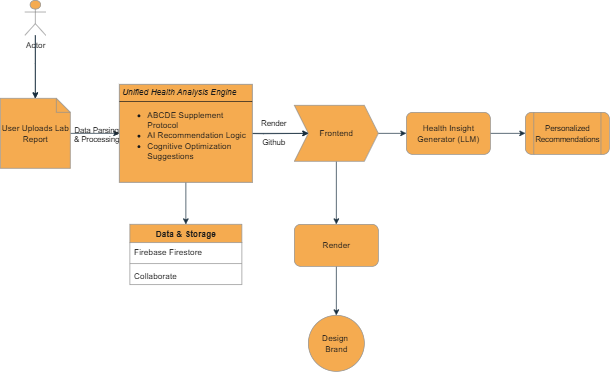

The diagram above was exported from draw.io. Its source (the exported page's mxGraphModel, read from the mxfile embedded in the PNG):
<mxGraphModel dx="926" dy="987" grid="1" gridSize="10" guides="1" tooltips="1" connect="1" arrows="1" fold="1" page="1" pageScale="1" pageWidth="850" pageHeight="1100" background="#ffffff" math="0" shadow="0" adaptiveColors="simple">
  <root>
    <mxCell id="0" />
    <mxCell id="1" parent="0" />
    <mxCell id="D7-jiqkMNZ0w3MjkHe7Q-10" value="" style="edgeStyle=orthogonalEdgeStyle;rounded=0;orthogonalLoop=1;jettySize=auto;html=1;entryX=0;entryY=0.5;entryDx=0;entryDy=0;labelBackgroundColor=none;strokeColor=#182E3E;fontColor=default;" edge="1" parent="1" source="D7-jiqkMNZ0w3MjkHe7Q-7" target="D7-jiqkMNZ0w3MjkHe7Q-29">
      <mxGeometry relative="1" as="geometry">
        <mxPoint x="240" y="270" as="targetPoint" />
      </mxGeometry>
    </mxCell>
    <mxCell id="D7-jiqkMNZ0w3MjkHe7Q-28" value="Data Parsing&lt;div&gt;&amp;amp; Processing&lt;/div&gt;" style="edgeLabel;html=1;align=center;verticalAlign=middle;resizable=0;points=[];labelBackgroundColor=none;fontColor=#1A1A1A;" vertex="1" connectable="0" parent="D7-jiqkMNZ0w3MjkHe7Q-10">
      <mxGeometry x="0.0292" y="-1" relative="1" as="geometry">
        <mxPoint as="offset" />
      </mxGeometry>
    </mxCell>
    <mxCell id="D7-jiqkMNZ0w3MjkHe7Q-7" value="User Uploads Lab Report" style="shape=note;size=20;whiteSpace=wrap;html=1;labelBackgroundColor=none;fillColor=#F5AB50;strokeColor=#909090;fontColor=#1A1A1A;" vertex="1" parent="1">
      <mxGeometry x="30" y="220" width="100" height="100" as="geometry" />
    </mxCell>
    <mxCell id="D7-jiqkMNZ0w3MjkHe7Q-39" value="" style="edgeStyle=orthogonalEdgeStyle;rounded=0;orthogonalLoop=1;jettySize=auto;html=1;labelBackgroundColor=none;strokeColor=#182E3E;fontColor=default;" edge="1" parent="1" source="D7-jiqkMNZ0w3MjkHe7Q-8" target="D7-jiqkMNZ0w3MjkHe7Q-7">
      <mxGeometry relative="1" as="geometry" />
    </mxCell>
    <mxCell id="D7-jiqkMNZ0w3MjkHe7Q-41" value="" style="edgeStyle=orthogonalEdgeStyle;rounded=0;orthogonalLoop=1;jettySize=auto;html=1;labelBackgroundColor=none;strokeColor=#182E3E;fontColor=default;" edge="1" parent="1" source="D7-jiqkMNZ0w3MjkHe7Q-8" target="D7-jiqkMNZ0w3MjkHe7Q-7">
      <mxGeometry relative="1" as="geometry">
        <Array as="points">
          <mxPoint x="80" y="170" />
          <mxPoint x="80" y="170" />
        </Array>
      </mxGeometry>
    </mxCell>
    <mxCell id="D7-jiqkMNZ0w3MjkHe7Q-8" value="Actor" style="shape=umlActor;verticalLabelPosition=bottom;verticalAlign=top;html=1;labelBackgroundColor=none;fillColor=#F5AB50;strokeColor=#909090;fontColor=#1A1A1A;" vertex="1" parent="1">
      <mxGeometry x="65" y="80" width="30" height="50" as="geometry" />
    </mxCell>
    <mxCell id="D7-jiqkMNZ0w3MjkHe7Q-14" value="" style="edgeStyle=orthogonalEdgeStyle;rounded=0;orthogonalLoop=1;jettySize=auto;html=1;labelBackgroundColor=none;strokeColor=#182E3E;fontColor=default;" edge="1" parent="1" target="D7-jiqkMNZ0w3MjkHe7Q-13">
      <mxGeometry relative="1" as="geometry">
        <mxPoint x="360" y="270" as="sourcePoint" />
      </mxGeometry>
    </mxCell>
    <mxCell id="D7-jiqkMNZ0w3MjkHe7Q-16" value="" style="edgeStyle=orthogonalEdgeStyle;rounded=0;orthogonalLoop=1;jettySize=auto;html=1;labelBackgroundColor=none;strokeColor=#182E3E;fontColor=default;" edge="1" parent="1" source="D7-jiqkMNZ0w3MjkHe7Q-13" target="D7-jiqkMNZ0w3MjkHe7Q-15">
      <mxGeometry relative="1" as="geometry" />
    </mxCell>
    <mxCell id="D7-jiqkMNZ0w3MjkHe7Q-34" value="" style="edgeStyle=orthogonalEdgeStyle;rounded=0;orthogonalLoop=1;jettySize=auto;html=1;labelBackgroundColor=none;strokeColor=#182E3E;fontColor=default;" edge="1" parent="1" source="D7-jiqkMNZ0w3MjkHe7Q-13" target="D7-jiqkMNZ0w3MjkHe7Q-33">
      <mxGeometry relative="1" as="geometry" />
    </mxCell>
    <mxCell id="D7-jiqkMNZ0w3MjkHe7Q-13" value="Frontend" style="shape=step;perimeter=stepPerimeter;whiteSpace=wrap;html=1;fixedSize=1;labelBackgroundColor=none;fillColor=#F5AB50;strokeColor=#909090;fontColor=#1A1A1A;" vertex="1" parent="1">
      <mxGeometry x="450" y="230" width="120" height="80" as="geometry" />
    </mxCell>
    <mxCell id="D7-jiqkMNZ0w3MjkHe7Q-18" value="" style="edgeStyle=orthogonalEdgeStyle;rounded=0;orthogonalLoop=1;jettySize=auto;html=1;labelBackgroundColor=none;strokeColor=#182E3E;fontColor=default;" edge="1" parent="1" source="D7-jiqkMNZ0w3MjkHe7Q-15" target="D7-jiqkMNZ0w3MjkHe7Q-17">
      <mxGeometry relative="1" as="geometry" />
    </mxCell>
    <mxCell id="D7-jiqkMNZ0w3MjkHe7Q-15" value="Health Insight Generator (LLM)" style="rounded=1;whiteSpace=wrap;html=1;labelBackgroundColor=none;fillColor=#F5AB50;strokeColor=#909090;fontColor=#1A1A1A;" vertex="1" parent="1">
      <mxGeometry x="610" y="240" width="120" height="60" as="geometry" />
    </mxCell>
    <mxCell id="D7-jiqkMNZ0w3MjkHe7Q-17" value="&lt;font style=&quot;font-size: 11px;&quot;&gt;Personalized Recommendations&lt;/font&gt;" style="shape=process;whiteSpace=wrap;html=1;backgroundOutline=1;rounded=1;labelBackgroundColor=none;fillColor=#F5AB50;strokeColor=#909090;fontColor=#1A1A1A;" vertex="1" parent="1">
      <mxGeometry x="780" y="240" width="120" height="60" as="geometry" />
    </mxCell>
    <mxCell id="D7-jiqkMNZ0w3MjkHe7Q-21" value="Data &amp;amp; Storage" style="swimlane;fontStyle=1;align=center;verticalAlign=top;childLayout=stackLayout;horizontal=1;startSize=26;horizontalStack=0;resizeParent=1;resizeParentMax=0;resizeLast=0;collapsible=1;marginBottom=0;whiteSpace=wrap;html=1;labelBackgroundColor=none;fillColor=#F5AB50;strokeColor=#909090;fontColor=#1A1A1A;" vertex="1" parent="1">
      <mxGeometry x="215" y="400" width="160" height="86" as="geometry" />
    </mxCell>
    <mxCell id="D7-jiqkMNZ0w3MjkHe7Q-22" value="Firebase Firestore" style="text;strokeColor=none;fillColor=none;align=left;verticalAlign=top;spacingLeft=4;spacingRight=4;overflow=hidden;rotatable=0;points=[[0,0.5],[1,0.5]];portConstraint=eastwest;whiteSpace=wrap;html=1;labelBackgroundColor=none;fontColor=#1A1A1A;" vertex="1" parent="D7-jiqkMNZ0w3MjkHe7Q-21">
      <mxGeometry y="26" width="160" height="26" as="geometry" />
    </mxCell>
    <mxCell id="D7-jiqkMNZ0w3MjkHe7Q-23" value="" style="line;strokeWidth=1;fillColor=none;align=left;verticalAlign=middle;spacingTop=-1;spacingLeft=3;spacingRight=3;rotatable=0;labelPosition=right;points=[];portConstraint=eastwest;strokeColor=#909090;labelBackgroundColor=none;fontColor=#1A1A1A;" vertex="1" parent="D7-jiqkMNZ0w3MjkHe7Q-21">
      <mxGeometry y="52" width="160" height="8" as="geometry" />
    </mxCell>
    <mxCell id="D7-jiqkMNZ0w3MjkHe7Q-24" value="Collaborate" style="text;strokeColor=none;fillColor=none;align=left;verticalAlign=top;spacingLeft=4;spacingRight=4;overflow=hidden;rotatable=0;points=[[0,0.5],[1,0.5]];portConstraint=eastwest;whiteSpace=wrap;html=1;labelBackgroundColor=none;fontColor=#1A1A1A;" vertex="1" parent="D7-jiqkMNZ0w3MjkHe7Q-21">
      <mxGeometry y="60" width="160" height="26" as="geometry" />
    </mxCell>
    <mxCell id="D7-jiqkMNZ0w3MjkHe7Q-30" value="" style="edgeStyle=orthogonalEdgeStyle;rounded=0;orthogonalLoop=1;jettySize=auto;html=1;exitX=1;exitY=0.5;exitDx=0;exitDy=0;labelBackgroundColor=none;strokeColor=#182E3E;fontColor=default;" edge="1" parent="1" source="D7-jiqkMNZ0w3MjkHe7Q-29" target="D7-jiqkMNZ0w3MjkHe7Q-13">
      <mxGeometry relative="1" as="geometry" />
    </mxCell>
    <mxCell id="D7-jiqkMNZ0w3MjkHe7Q-31" value="Render&lt;div&gt;&lt;br&gt;Github&lt;/div&gt;" style="edgeLabel;html=1;align=center;verticalAlign=middle;resizable=0;points=[];labelBackgroundColor=none;fontColor=#1A1A1A;" vertex="1" connectable="0" parent="D7-jiqkMNZ0w3MjkHe7Q-30">
      <mxGeometry x="-0.2681" y="2" relative="1" as="geometry">
        <mxPoint as="offset" />
      </mxGeometry>
    </mxCell>
    <mxCell id="D7-jiqkMNZ0w3MjkHe7Q-32" style="edgeStyle=orthogonalEdgeStyle;rounded=0;orthogonalLoop=1;jettySize=auto;html=1;entryX=0.5;entryY=0;entryDx=0;entryDy=0;labelBackgroundColor=none;strokeColor=#182E3E;fontColor=default;" edge="1" parent="1" source="D7-jiqkMNZ0w3MjkHe7Q-29" target="D7-jiqkMNZ0w3MjkHe7Q-21">
      <mxGeometry relative="1" as="geometry" />
    </mxCell>
    <mxCell id="D7-jiqkMNZ0w3MjkHe7Q-29" value="&lt;p style=&quot;margin:0px;margin-top:4px;text-align:center;&quot;&gt;&lt;/p&gt;&lt;p style=&quot;margin:0px;margin-left:4px;&quot;&gt;&lt;i&gt;Unified Health Analysis Engine&lt;/i&gt;&lt;/p&gt;&lt;hr size=&quot;1&quot; style=&quot;border-style:solid;&quot;&gt;&lt;p style=&quot;margin:0px;margin-left:4px;&quot;&gt;&lt;/p&gt;&lt;ul&gt;&lt;li&gt;ABCDE Supplement Protocol&lt;/li&gt;&lt;li&gt;AI Recommendation Logic&lt;/li&gt;&lt;li&gt;Cognitive Optimization Suggestions&lt;/li&gt;&lt;/ul&gt;&lt;p&gt;&lt;/p&gt;&lt;p style=&quot;margin:0px;margin-left:4px;&quot;&gt;&lt;br&gt;&lt;/p&gt;" style="verticalAlign=top;align=left;overflow=fill;html=1;whiteSpace=wrap;labelBackgroundColor=none;fillColor=#F5AB50;strokeColor=#909090;fontColor=#1A1A1A;" vertex="1" parent="1">
      <mxGeometry x="200" y="200" width="190" height="140" as="geometry" />
    </mxCell>
    <mxCell id="D7-jiqkMNZ0w3MjkHe7Q-36" value="" style="edgeStyle=orthogonalEdgeStyle;rounded=0;orthogonalLoop=1;jettySize=auto;html=1;labelBackgroundColor=none;strokeColor=#182E3E;fontColor=default;" edge="1" parent="1" source="D7-jiqkMNZ0w3MjkHe7Q-33" target="D7-jiqkMNZ0w3MjkHe7Q-35">
      <mxGeometry relative="1" as="geometry" />
    </mxCell>
    <mxCell id="D7-jiqkMNZ0w3MjkHe7Q-33" value="Render" style="rounded=1;whiteSpace=wrap;html=1;labelBackgroundColor=none;fillColor=#F5AB50;strokeColor=#909090;fontColor=#1A1A1A;" vertex="1" parent="1">
      <mxGeometry x="450" y="400" width="120" height="60" as="geometry" />
    </mxCell>
    <mxCell id="D7-jiqkMNZ0w3MjkHe7Q-35" value="Design&amp;nbsp;&lt;div&gt;Brand&lt;/div&gt;" style="ellipse;whiteSpace=wrap;html=1;rounded=1;labelBackgroundColor=none;fillColor=#F5AB50;strokeColor=#909090;fontColor=#1A1A1A;" vertex="1" parent="1">
      <mxGeometry x="470" y="530" width="80" height="80" as="geometry" />
    </mxCell>
  </root>
</mxGraphModel>